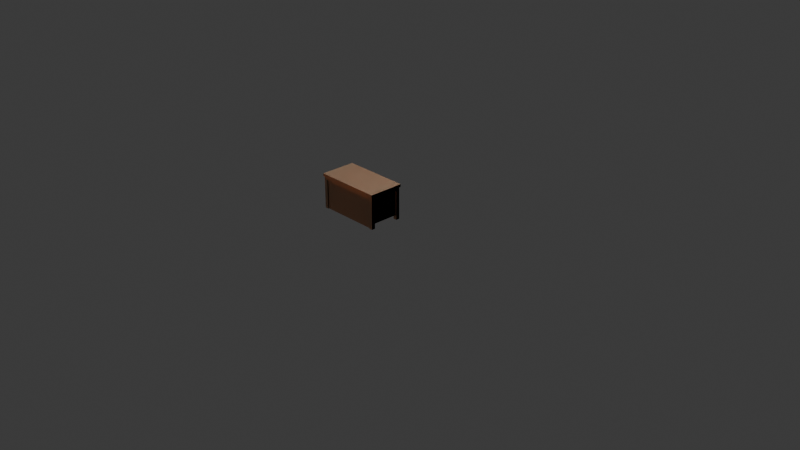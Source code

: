 # Source: desk.blend  (saved by Blender 4.1.24; exported with 4.5.12 LTS)
import bpy
from mathutils import Matrix  # noqa: F401  (used for matrix-valued properties, if any)

bpy.ops.wm.read_factory_settings(use_empty=True)
scene = bpy.context.scene
scene.name = 'Scene'

# ---- collections
col_collection = bpy.data.collections.new('Collection'); scene.collection.children.link(col_collection)

# ---- materials (node trees are filled in below, after node groups)
mat_wood = bpy.data.materials.new('wood')
mat_wood.use_transparent_shadow = False
mat_wood.diffuse_color = (0.8962, 0.6016, 0.3932, 1.0)
mat_wood.roughness = 1.0
mat_metal = bpy.data.materials.new('metal')
mat_metal.use_transparent_shadow = False
mat_metal.diffuse_color = (0.7406, 0.8229, 0.8396, 1.0)
mat_metal.roughness = 1.0

# ---- material node trees
mat_wood.use_nodes = True; mat_wood.node_tree.nodes.clear()
_N = mat_wood.node_tree.nodes; _L = mat_wood.node_tree.links
n0 = _N.new('ShaderNodeBsdfPrincipled'); n0.name = 'Principled BSDF'; n0.location = (0, 300)
n0.inputs[0].default_value = (0.8962, 0.6016, 0.3932, 1.0)
n0.inputs[2].default_value = 1.0
n0.inputs[13].default_value = 0.33
n1 = _N.new('ShaderNodeOutputMaterial'); n1.name = 'Material Output'; n1.location = (280, 300)
_L.new(n0.outputs[0], n1.inputs[0])
n1.is_active_output = True
mat_metal.use_nodes = True; mat_metal.node_tree.nodes.clear()
_N = mat_metal.node_tree.nodes; _L = mat_metal.node_tree.links
n0 = _N.new('ShaderNodeBsdfPrincipled'); n0.name = 'Principled BSDF'; n0.location = (0, 300)
n0.inputs[0].default_value = (0.7406, 0.8229, 0.8396, 1.0)
n0.inputs[2].default_value = 1.0
n0.inputs[13].default_value = 0.33
n1 = _N.new('ShaderNodeOutputMaterial'); n1.name = 'Material Output'; n1.location = (280, 300)
_L.new(n0.outputs[0], n1.inputs[0])
n1.is_active_output = True

# ---- world
world_world = bpy.data.worlds.new('World'); scene.world = world_world
world_world.use_nodes = True; world_world.node_tree.nodes.clear()
_N = world_world.node_tree.nodes; _L = world_world.node_tree.links
n0 = _N.new('ShaderNodeOutputWorld'); n0.name = 'World Output'; n0.location = (300, 300)
n1 = _N.new('ShaderNodeBackground'); n1.name = 'Background'; n1.location = (10, 300)
n1.inputs[0].default_value = (0.05088, 0.05088, 0.05088, 1.0)
_L.new(n1.outputs[0], n0.inputs[0])
n0.is_active_output = True
world_world.color = (0.05088, 0.05088, 0.05088)
world_world.use_sun_shadow = False
world_world.sun_shadow_jitter_overblur = 0.0

# ---- cameras
cam_camera = bpy.data.cameras.new('Camera')
cam_camera.clip_end = 100.0
cam_camera.ortho_scale = 7.314

# ---- lights
light_light = bpy.data.lights.new('Light', 'POINT')
light_light.transmission_factor = 0.0
light_light.energy = 1000.0
light_light.shadow_soft_size = 0.1
light_light.shadow_maximum_resolution = 0.006
light_light.use_absolute_resolution = True

# ---- meshes
me_desk = bpy.data.meshes.new('desk')
me_desk.from_pydata([(-0.6845, 0.05, 0.33), (-0.6845, 0.05, 0.04), (-0.7045, 0.05, 0.33), (-0.7045, 0.05, 0.04), (-0.6745, 0.0, 0.04), (-0.6745, 0.0, 0.0), (-0.7145, 0.0, 0.04), (-0.7145, 0.0, 0.0), (-0.7145, 0.0, 0.33), (-0.7145, 0.3244, 0.33), (-0.7145, 0.0, 0.37), (-0.7145, 0.3544, 0.37), (-0.7145, 0.3244, 0.04), (-0.7145, 0.3544, 0.0), (0.0, 0.3244, 0.33), (0.0, 0.3244, 0.04), (-0.01, 0.3244, 0.33), (-0.01, 0.3244, 0.04), (0.0, 0.0, 0.37), (0.0, 0.0, 0.33), (-0.04, 0.0, 0.37), (-0.04, 0.0, 0.33), (-0.04, 0.0, 0.36), (-0.04, 0.0, 0.34), (-0.6745, 0.0, 0.36), (-0.6745, 0.0, 0.34), (-0.6745, 0.0, 0.37), (-0.6745, 0.0, 0.33), (0.0, 0.0, 0.04), (0.0, 0.0, 0.0), (-0.04, 0.0, 0.04), (-0.04, 0.0, 0.0), (-0.6745, 0.3244, 0.0), (-0.6745, 0.3244, 0.04), (0.01, 0.3844, -0.01), (0.01, 0.3844, 0.38), (-0.7245, 0.3844, -0.01), (-0.7245, 0.3844, 0.38), (0.0, 0.3544, 0.0), (0.0, 0.3544, 0.37), (-0.7245, 0.3544, -0.01), (0.01, 0.3544, -0.01), (0.01, 0.3544, 0.38), (-0.7245, 0.3544, 0.38), (-0.01, 0.05, 0.33), (-0.01, 0.05, 0.04), (-0.03, 0.05, 0.33), (-0.03, 0.05, 0.04), (-0.6845, 0.3244, 0.04), (-0.6845, 0.3244, 0.33), (-0.7045, 0.3244, 0.33), (-0.6745, 0.3244, 0.33), (-0.7045, 0.3244, 0.04), (-0.04, 0.3244, 0.37), (-0.6745, 0.3244, 0.37), (-0.04, 0.2444, 0.0), (-0.04, 0.2444, 0.04), (-0.04, 0.3244, 0.33), (-0.03, 0.3244, 0.33), (-0.03, 0.2444, 0.04), (-0.6745, 0.3244, 0.36), (-0.04, 0.3244, 0.36), (-0.6745, 0.3244, 0.34), (-0.04, 0.3244, 0.34), (-0.04, 0.3244, 0.164), (-0.04, 0.3244, 0.0), (-0.2368, 0.3244, 0.164), (-0.2368, 0.3244, 7.219e-16), (-0.03, 0.2444, 0.194), (-0.03, 0.3244, 0.194), (-0.2668, 0.3244, 7.219e-16), (-0.2668, 0.3244, 0.194), (-0.2668, 0.2444, 0.194), (-0.2668, 0.2444, 7.219e-16), (-0.04, 0.2744, 0.0), (-0.04, 0.2744, 0.04), (-0.2368, 0.2744, 7.219e-16), (-0.04, 0.2744, 0.164), (-0.2368, 0.2744, 0.164), (-0.04, 0.2744, 0.164), (-0.2368, 0.2744, 0.164), (-0.04, 0.3244, 0.164), (-0.2368, 0.3244, 0.164), (-0.04, 0.2744, 0.0), (-0.1612, 0.2892, 0.0), (-0.2368, 0.2744, 0.0), (-0.2368, 0.3244, 0.0), (-0.1612, 0.3097, 0.0), (-0.1156, 0.3097, 0.0), (-0.1156, 0.2892, 0.0), (-0.04, 0.3244, 0.0), (-0.06033, 0.3244, 0.1437), (-0.06033, 0.3244, 0.02033), (-0.2165, 0.3244, 0.02033), (-0.2165, 0.3244, 0.1437), (-0.06033, 0.2844, 0.1437), (-0.2165, 0.2844, 0.1437), (-0.06033, 0.2844, 0.02033), (-0.2165, 0.2844, 0.02033), (-0.1222, 0.2912, -0.0123), (-0.1222, 0.3076, -0.0123), (-0.1546, 0.2912, -0.0123), (-0.1546, 0.3076, -0.0123)], [], [(1, 0, 2), (2, 3, 1), (5, 4, 6), (6, 7, 5), (9, 8, 10), (9, 10, 11), (12, 9, 11), (12, 11, 13), (6, 12, 13), (13, 7, 6), (15, 14, 16), (16, 17, 15), (19, 18, 20), (20, 21, 19), (20, 22, 21), (22, 23, 21), (23, 22, 24), (24, 25, 23), (10, 25, 24), (24, 26, 10), (10, 27, 25), (10, 8, 27), (29, 28, 30), (30, 31, 29), (5, 32, 33), (33, 4, 5), (35, 34, 36), (36, 37, 35), (29, 15, 28), (15, 29, 38), (38, 39, 15), (39, 14, 15), (39, 19, 14), (39, 18, 19), (41, 40, 36), (36, 34, 41), (41, 34, 35), (35, 42, 41), (39, 41, 42), (42, 43, 39), (43, 11, 39), (43, 13, 11), (41, 39, 38), (38, 40, 41), (38, 13, 40), (13, 43, 40), (36, 40, 43), (43, 37, 36), (43, 42, 35), (35, 37, 43), (45, 44, 46), (46, 47, 45), (1, 48, 49), (49, 0, 1), (2, 27, 8), (8, 9, 2), (9, 50, 2), (27, 2, 0), (0, 51, 27), (0, 49, 51), (52, 3, 2), (2, 50, 52), (1, 6, 4), (4, 33, 1), (33, 48, 1), (6, 1, 3), (3, 12, 6), (3, 52, 12), (20, 18, 39), (39, 53, 20), (39, 54, 53), (54, 39, 11), (54, 11, 10), (10, 26, 54), (55, 31, 30), (30, 56, 55), (46, 19, 21), (21, 57, 46), (57, 58, 46), (19, 46, 44), (44, 14, 19), (44, 16, 14), (45, 17, 16), (16, 44, 45), (45, 30, 28), (28, 15, 45), (15, 17, 45), (30, 45, 47), (47, 56, 30), (47, 59, 56), (24, 60, 54), (54, 26, 24), (61, 22, 20), (20, 53, 61), (61, 53, 54), (54, 60, 61), (24, 22, 61), (61, 60, 24), (23, 25, 62), (62, 63, 23), (27, 51, 62), (62, 25, 27), (57, 21, 23), (23, 63, 57), (65, 64, 66), (66, 67, 65), (52, 50, 9), (9, 12, 52), (59, 47, 46), (46, 68, 59), (46, 69, 68), (46, 58, 69), (33, 51, 49), (49, 48, 33), (51, 33, 32), (62, 51, 32), (62, 32, 70), (62, 70, 71), (62, 71, 57), (57, 63, 62), (57, 71, 69), (69, 58, 57), (72, 68, 69), (69, 71, 72), (70, 73, 72), (72, 71, 70), (75, 74, 76), (76, 77, 75), (76, 78, 77), (59, 68, 72), (72, 56, 59), (72, 55, 56), (72, 73, 55), (65, 74, 75), (75, 64, 65), (75, 77, 64), (76, 67, 66), (66, 78, 76), (77, 78, 66), (66, 64, 77), (5, 7, 13), (13, 32, 5), (13, 67, 32), (13, 65, 67), (65, 13, 38), (74, 65, 38), (55, 74, 38), (55, 38, 29), (29, 31, 55), (55, 76, 74), (76, 55, 73), (73, 70, 76), (70, 67, 76), (70, 32, 67), (1, 0, 2), (2, 3, 1), (5, 4, 6), (6, 7, 5), (9, 8, 10), (9, 10, 11), (12, 9, 11), (12, 11, 13), (6, 12, 13), (13, 7, 6), (15, 14, 16), (16, 17, 15), (19, 18, 20), (20, 21, 19), (20, 22, 21), (22, 23, 21), (23, 22, 24), (24, 25, 23), (10, 25, 24), (24, 26, 10), (10, 27, 25), (10, 8, 27), (29, 28, 30), (30, 31, 29), (5, 32, 33), (33, 4, 5), (35, 34, 36), (36, 37, 35), (29, 15, 28), (15, 29, 38), (38, 39, 15), (39, 14, 15), (39, 19, 14), (39, 18, 19), (41, 40, 36), (36, 34, 41), (41, 34, 35), (35, 42, 41), (39, 41, 42), (42, 43, 39), (43, 11, 39), (43, 13, 11), (41, 39, 38), (38, 40, 41), (38, 13, 40), (13, 43, 40), (36, 40, 43), (43, 37, 36), (43, 42, 35), (35, 37, 43), (45, 44, 46), (46, 47, 45), (1, 48, 49), (49, 0, 1), (2, 27, 8), (8, 9, 2), (9, 50, 2), (27, 2, 0), (0, 51, 27), (0, 49, 51), (52, 3, 2), (2, 50, 52), (1, 6, 4), (4, 33, 1), (33, 48, 1), (6, 1, 3), (3, 12, 6), (3, 52, 12), (20, 18, 39), (39, 53, 20), (39, 54, 53), (54, 39, 11), (54, 11, 10), (10, 26, 54), (55, 31, 30), (30, 56, 55), (46, 19, 21), (21, 57, 46), (57, 58, 46), (19, 46, 44), (44, 14, 19), (44, 16, 14), (45, 17, 16), (16, 44, 45), (45, 30, 28), (28, 15, 45), (15, 17, 45), (30, 45, 47), (47, 56, 30), (47, 59, 56), (24, 60, 54), (54, 26, 24), (61, 22, 20), (20, 53, 61), (61, 53, 54), (54, 60, 61), (24, 22, 61), (61, 60, 24), (23, 25, 62), (62, 63, 23), (27, 51, 62), (62, 25, 27), (57, 21, 23), (23, 63, 57), (65, 64, 66), (66, 67, 65), (52, 50, 9), (9, 12, 52), (59, 47, 46), (46, 68, 59), (46, 69, 68), (46, 58, 69), (33, 51, 49), (49, 48, 33), (51, 33, 32), (62, 51, 32), (62, 32, 70), (62, 70, 71), (62, 71, 57), (57, 63, 62), (57, 71, 69), (69, 58, 57), (72, 68, 69), (69, 71, 72), (70, 73, 72), (72, 71, 70), (75, 74, 76), (76, 77, 75), (76, 78, 77), (59, 68, 72), (72, 56, 59), (72, 55, 56), (72, 73, 55), (65, 74, 75), (75, 64, 65), (75, 77, 64), (76, 67, 66), (66, 78, 76), (77, 78, 66), (66, 64, 77), (5, 7, 13), (13, 32, 5), (13, 67, 32), (13, 65, 67), (65, 13, 38), (74, 65, 38), (55, 74, 38), (55, 38, 29), (29, 31, 55), (55, 76, 74), (76, 55, 73), (73, 70, 76), (70, 67, 76), (70, 32, 67), (80, 79, 81), (81, 82, 80), (84, 83, 85), (85, 86, 84), (86, 87, 84), (86, 88, 87), (83, 84, 89), (89, 90, 83), (89, 88, 90), (88, 86, 90), (83, 90, 81), (81, 79, 83), (83, 79, 80), (80, 85, 83), (86, 85, 80), (80, 82, 86), (92, 91, 90), (90, 86, 92), (86, 93, 92), (86, 82, 93), (91, 82, 81), (81, 90, 91), (91, 94, 82), (94, 93, 82), (96, 95, 97), (97, 98, 96), (98, 93, 94), (94, 96, 98), (95, 96, 94), (94, 91, 95), (92, 97, 95), (95, 91, 92), (98, 97, 92), (92, 93, 98), (89, 99, 100), (100, 88, 89), (102, 101, 84), (84, 87, 102), (87, 88, 100), (100, 102, 87), (99, 89, 84), (84, 101, 99), (99, 101, 102), (102, 100, 99)])
me_desk.polygons.foreach_set('material_index', [0, 0, 0, 0, 0, 0, 0, 0, 0, 0, 0, 0, 0, 0, 0, 0, 0, 0, 0, 0, 0, 0, 0, 0, 0, 0, 0, 0, 0, 0, 0, 0, 0, 0, 0, 0, 0, 0, 0, 0, 0, 0, 0, 0, 0, 0, 0, 0, 0, 0, 0, 0, 0, 0, 0, 0, 0, 0, 0, 0, 0, 0, 0, 0, 0, 0, 0, 0, 0, 0, 0, 0, 0, 0, 0, 0, 0, 0, 0, 0, 0, 0, 0, 0, 0, 0, 0, 0, 0, 0, 0, 0, 0, 0, 0, 0, 0, 0, 0, 0, 0, 0, 0, 0, 0, 0, 0, 0, 0, 0, 0, 0, 0, 0, 0, 0, 0, 0, 0, 0, 0, 0, 0, 0, 0, 0, 0, 0, 0, 0, 0, 0, 0, 0, 0, 0, 0, 0, 0, 0, 0, 0, 0, 0, 0, 0, 0, 0, 0, 0, 0, 0, 0, 0, 0, 0, 0, 0, 0, 0, 0, 0, 0, 0, 0, 0, 0, 0, 0, 0, 0, 0, 0, 0, 0, 0, 0, 0, 0, 0, 0, 0, 0, 0, 0, 0, 0, 0, 0, 0, 0, 0, 0, 0, 0, 0, 0, 0, 0, 0, 0, 0, 0, 0, 0, 0, 0, 0, 0, 0, 0, 0, 0, 0, 0, 0, 0, 0, 0, 0, 0, 0, 0, 0, 0, 0, 0, 0, 0, 0, 0, 0, 0, 0, 0, 0, 0, 0, 0, 0, 0, 0, 0, 0, 0, 0, 0, 0, 0, 0, 0, 0, 0, 0, 0, 0, 0, 0, 0, 0, 0, 0, 0, 0, 0, 0, 0, 0, 0, 0, 0, 0, 0, 0, 0, 0, 0, 0, 0, 0, 0, 0, 0, 0, 0, 0, 0, 0, 0, 0, 0, 0, 0, 0, 0, 0, 0, 0, 0, 0, 0, 0, 0, 0, 0, 0, 0, 0, 0, 0, 0, 0, 0, 0, 0, 0, 0, 0, 0, 0, 0, 0, 0, 0, 0, 0, 0, 0, 0, 0, 0, 0, 0, 0, 0, 0, 0, 0, 0, 0, 0, 0, 1, 1, 1, 1, 1, 1, 1, 1, 1, 1])
_uv = me_desk.uv_layers.new(name='UVMap')
_uv.uv.foreach_set('vector', [-26.95, 1.575, -26.95, 12.99, -27.74, 12.99, -27.74, 12.99, -27.74, 1.575, -26.95, 1.575, -26.55, 0.0, -26.55, 1.575, -28.13, 1.575, -28.13, 1.575, -28.13, 0.0, -26.55, 0.0, 12.99, 12.77, 12.99, -1.622e-14, 14.57, -1.622e-14, 12.99, 12.77, 14.57, -1.622e-14, 14.57, 13.95, 1.575, 12.77, 12.99, 12.77, 14.57, 13.95, 1.575, 12.77, 14.57, 13.95, -1.7e-14, 13.95, 1.575, -1.622e-14, 1.575, 12.77, -1.7e-14, 13.95, -1.7e-14, 13.95, -1.7e-14, -1.622e-14, 1.575, -1.622e-14, 2.881e-13, 1.575, 2.881e-13, 12.99, -0.3937, 12.99, -0.3937, 12.99, -0.3937, 1.575, 2.881e-13, 1.575, 0.0, 12.99, 0.0, 14.57, -1.575, 14.57, -1.575, 14.57, -1.575, 12.99, 0.0, 12.99, -1.575, 14.57, -1.575, 14.17, -1.575, 12.99, -1.575, 14.17, -1.575, 13.39, -1.575, 12.99, -1.575, 13.39, -1.575, 14.17, -26.55, 14.17, -26.55, 14.17, -26.55, 13.39, -1.575, 13.39, -28.13, 14.57, -26.55, 13.39, -26.55, 14.17, -26.55, 14.17, -26.55, 14.57, -28.13, 14.57, -28.13, 14.57, -26.55, 12.99, -26.55, 13.39, -28.13, 14.57, -28.13, 12.99, -26.55, 12.99, 0.0, 0.0, 0.0, 1.575, -1.575, 1.575, -1.575, 1.575, -1.575, 0.0, 0.0, 0.0, 0.0, 0.0, 0.0, 12.77, -1.575, 12.77, -1.575, 12.77, -1.575, 0.0, 0.0, 0.0, -0.3937, 14.96, -0.3937, -0.3937, 28.52, -0.3937, 28.52, -0.3937, 28.52, 14.96, -0.3937, 14.96, 0.0, 0.0, -1.575, 12.77, -1.575, 0.0, -1.575, 12.77, 0.0, 0.0, 0.0, 13.95, 0.0, 13.95, -14.57, 13.95, -1.575, 12.77, -14.57, 13.95, -12.99, 12.77, -1.575, 12.77, -14.57, 13.95, -12.99, 0.0, -12.99, 12.77, -14.57, 13.95, -14.57, 0.0, -12.99, 0.0, -0.3937, 13.95, 28.52, 13.95, 28.52, 15.13, 28.52, 15.13, -0.3937, 15.13, -0.3937, 13.95, 0.3937, 13.95, 0.3937, 15.13, -14.96, 15.13, -14.96, 15.13, -14.96, 13.95, 0.3937, 13.95, 0.0, 14.57, 0.3937, -0.3937, 0.3937, 14.96, 0.3937, 14.96, -28.52, 14.96, 0.0, 14.57, -28.52, 14.96, -28.13, 14.57, 0.0, 14.57, -28.52, 14.96, -28.13, 0.0, -28.13, 14.57, 0.3937, -0.3937, 0.0, 14.57, 0.0, 0.0, 0.0, 0.0, -28.52, -0.3937, 0.3937, -0.3937, 0.0, 0.0, -28.13, 0.0, -28.52, -0.3937, -28.13, 0.0, -28.52, 14.96, -28.52, -0.3937, -0.3937, 15.13, -0.3937, 13.95, 14.96, 13.95, 14.96, 13.95, 14.96, 15.13, -0.3937, 15.13, -28.52, 13.95, 0.3937, 13.95, 0.3937, 15.13, 0.3937, 15.13, -28.52, 15.13, -28.52, 13.95, -0.3937, 1.575, -0.3937, 12.99, -1.181, 12.99, -1.181, 12.99, -1.181, 1.575, -0.3937, 1.575, -1.575, 1.969, -1.575, 12.77, -12.99, 12.77, -12.99, 12.77, -12.99, 1.969, -1.575, 1.969, 27.74, 1.969, 26.55, 0.0, 28.13, 0.0, 28.13, 0.0, 28.13, 12.77, 27.74, 1.969, 28.13, 12.77, 27.74, 12.77, 27.74, 1.969, 26.55, 0.0, 27.74, 1.969, 26.95, 1.969, 26.95, 1.969, 26.55, 12.77, 26.55, 0.0, 26.95, 1.969, 26.95, 12.77, 26.55, 12.77, 1.575, 12.77, 1.575, 1.969, 12.99, 1.969, 12.99, 1.969, 12.99, 12.77, 1.575, 12.77, -26.95, 1.969, -28.13, -2.341e-16, -26.55, -2.341e-16, -26.55, -2.341e-16, -26.55, 12.77, -26.95, 1.969, -26.55, 12.77, -26.95, 12.77, -26.95, 1.969, -28.13, -2.341e-16, -26.95, 1.969, -27.74, 1.969, -27.74, 1.969, -28.13, 12.77, -28.13, -2.341e-16, -27.74, 1.969, -27.74, 12.77, -28.13, 12.77, -1.575, 0.0, 0.0, 0.0, 0.0, 13.95, 0.0, 13.95, -1.575, 12.77, -1.575, 0.0, 0.0, 13.95, -26.55, 12.77, -1.575, 12.77, -26.55, 12.77, 0.0, 13.95, -28.13, 13.95, -26.55, 12.77, -28.13, 13.95, -28.13, 0.0, -28.13, 0.0, -26.55, 0.0, -26.55, 12.77, 0.0, 9.622, 0.0, 0.0, 1.575, 0.0, 1.575, 0.0, 1.575, 9.622, 0.0, 9.622, 1.181, 1.969, -3.883e-27, -1.931e-14, 1.575, -1.931e-14, 1.575, -1.931e-14, 1.575, 12.77, 1.181, 1.969, 1.575, 12.77, 1.181, 12.77, 1.181, 1.969, -3.883e-27, -1.931e-14, 1.181, 1.969, 0.3937, 1.969, 0.3937, 1.969, -3.883e-27, 12.77, -3.883e-27, -1.931e-14, 0.3937, 1.969, 0.3937, 12.77, -3.883e-27, 12.77, -1.575, 1.969, -1.575, 12.77, -12.99, 12.77, -12.99, 12.77, -12.99, 1.969, -1.575, 1.969, -0.3937, 1.969, -1.575, -4.658e-16, 1.764e-15, -4.658e-16, 1.764e-15, -4.658e-16, 1.764e-15, 12.77, -0.3937, 1.969, 1.764e-15, 12.77, -0.3937, 12.77, -0.3937, 1.969, -1.575, -4.658e-16, -0.3937, 1.969, -1.181, 1.969, -1.181, 1.969, -1.575, 9.622, -1.575, -4.658e-16, -1.181, 1.969, -1.181, 9.622, -1.575, 9.622, -14.17, 0.0, -14.17, 12.77, -14.57, 12.77, -14.57, 12.77, -14.57, 0.0, -14.17, 0.0, 14.17, 12.77, 14.17, 0.0, 14.57, 0.0, 14.57, 0.0, 14.57, 12.77, 14.17, 12.77, -1.575, 14.17, -1.575, 14.57, -26.55, 14.57, -26.55, 14.57, -26.55, 14.17, -1.575, 14.17, -26.55, 0.0, -1.575, 0.0, -1.575, 12.77, -1.575, 12.77, -26.55, 12.77, -26.55, 0.0, 1.575, 0.0, 26.55, 0.0, 26.55, 12.77, 26.55, 12.77, 1.575, 12.77, 1.575, 0.0, -12.99, 0.0, -12.99, 12.77, -13.39, 12.77, -13.39, 12.77, -13.39, 0.0, -12.99, 0.0, 12.99, 12.77, 12.99, 0.0, 13.39, 0.0, 13.39, 0.0, 13.39, 12.77, 12.99, 12.77, -1.575, -1.827e-14, -1.575, 6.457, -9.323, 6.457, -9.323, 6.457, -9.323, 1.015e-14, -1.575, -1.827e-14, -27.74, 1.575, -27.74, 12.99, -28.13, 12.99, -28.13, 12.99, -28.13, 1.575, -27.74, 1.575, 1.575, 9.622, 1.575, 1.969, 12.99, 1.969, 12.99, 1.969, 7.638, 9.622, 1.575, 9.622, 12.99, 1.969, 7.638, 12.77, 7.638, 9.622, 12.99, 1.969, 12.99, 12.77, 7.638, 12.77, -26.55, 1.575, -26.55, 12.99, -26.95, 12.99, -26.95, 12.99, -26.95, 1.575, -26.55, 1.575, -26.55, 12.99, -26.55, 1.575, -26.55, 8.254e-15, -26.55, 13.39, -26.55, 12.99, -26.55, 8.254e-15, -26.55, 13.39, -26.55, 8.254e-15, -10.5, 3.668e-14, -26.55, 13.39, -10.5, 3.668e-14, -10.5, 7.638, -26.55, 13.39, -10.5, 7.638, -1.575, 12.99, -1.575, 12.99, -1.575, 13.39, -26.55, 13.39, -1.575, 12.99, -10.5, 7.638, -1.181, 7.638, -1.181, 7.638, -1.181, 12.99, -1.575, 12.99, -10.5, 9.622, -1.181, 9.622, -1.181, 12.77, -1.181, 12.77, -10.5, 12.77, -10.5, 9.622, 4.748e-14, 12.77, 4.748e-14, 9.622, 7.638, 9.622, 7.638, 9.622, 7.638, 12.77, 4.748e-14, 12.77, 1.575, 1.575, 1.575, 0.0, 9.323, 2.842e-14, 9.323, 2.842e-14, 1.575, 6.457, 1.575, 1.575, 9.323, 2.842e-14, 9.323, 6.457, 1.575, 6.457, -1.181, 1.575, -1.181, 7.638, -10.5, 7.638, -10.5, 7.638, -1.575, 1.575, -1.181, 1.575, -10.5, 7.638, -1.575, 5.069e-15, -1.575, 1.575, -10.5, 7.638, -10.5, 3.349e-14, -1.575, 5.069e-15, 0.0, 12.77, 0.0, 10.8, 1.575, 10.8, 1.575, 10.8, 6.457, 12.77, 0.0, 12.77, 1.575, 10.8, 6.457, 10.8, 6.457, 12.77, -4.894e-14, 10.8, -4.894e-14, 12.77, -6.457, 12.77, -6.457, 12.77, -6.457, 10.8, -4.894e-14, 10.8, 1.575, 10.8, 9.323, 10.8, 9.323, 12.77, 9.323, 12.77, 1.575, 12.77, 1.575, 10.8, 26.55, 2.69e-30, 28.13, 2.849e-30, 28.13, 13.95, 28.13, 13.95, 26.55, 12.77, 26.55, 2.69e-30, 28.13, 13.95, 9.323, 12.77, 26.55, 12.77, 28.13, 13.95, 1.575, 12.77, 9.323, 12.77, 1.575, 12.77, 28.13, 13.95, 0.0, 13.95, 1.575, 10.8, 1.575, 12.77, 0.0, 13.95, 1.575, 9.622, 1.575, 10.8, 0.0, 13.95, 1.575, 9.622, 0.0, 13.95, 0.0, 0.0, 0.0, 0.0, 1.575, 1.595e-31, 1.575, 9.622, 1.575, 9.622, 9.323, 10.8, 1.575, 10.8, 9.323, 10.8, 1.575, 9.622, 10.5, 9.622, 10.5, 9.622, 10.5, 12.77, 9.323, 10.8, 10.5, 12.77, 9.323, 12.77, 9.323, 10.8, 10.5, 12.77, 26.55, 12.77, 9.323, 12.77, -26.95, 1.575, -26.95, 12.99, -27.74, 12.99, -27.74, 12.99, -27.74, 1.575, -26.95, 1.575, -26.55, 0.0, -26.55, 1.575, -28.13, 1.575, -28.13, 1.575, -28.13, 0.0, -26.55, 0.0, 12.99, 12.77, 12.99, -1.622e-14, 14.57, -1.622e-14, 12.99, 12.77, 14.57, -1.622e-14, 14.57, 13.95, 1.575, 12.77, 12.99, 12.77, 14.57, 13.95, 1.575, 12.77, 14.57, 13.95, -1.7e-14, 13.95, 1.575, -1.622e-14, 1.575, 12.77, -1.7e-14, 13.95, -1.7e-14, 13.95, -1.7e-14, -1.622e-14, 1.575, -1.622e-14, 2.881e-13, 1.575, 2.881e-13, 12.99, -0.3937, 12.99, -0.3937, 12.99, -0.3937, 1.575, 2.881e-13, 1.575, 0.0, 12.99, 0.0, 14.57, -1.575, 14.57, -1.575, 14.57, -1.575, 12.99, 0.0, 12.99, -1.575, 14.57, -1.575, 14.17, -1.575, 12.99, -1.575, 14.17, -1.575, 13.39, -1.575, 12.99, -1.575, 13.39, -1.575, 14.17, -26.55, 14.17, -26.55, 14.17, -26.55, 13.39, -1.575, 13.39, -28.13, 14.57, -26.55, 13.39, -26.55, 14.17, -26.55, 14.17, -26.55, 14.57, -28.13, 14.57, -28.13, 14.57, -26.55, 12.99, -26.55, 13.39, -28.13, 14.57, -28.13, 12.99, -26.55, 12.99, 0.0, 0.0, 0.0, 1.575, -1.575, 1.575, -1.575, 1.575, -1.575, 0.0, 0.0, 0.0, 0.0, 0.0, 0.0, 12.77, -1.575, 12.77, -1.575, 12.77, -1.575, 0.0, 0.0, 0.0, -0.3937, 14.96, -0.3937, -0.3937, 28.52, -0.3937, 28.52, -0.3937, 28.52, 14.96, -0.3937, 14.96, 0.0, 0.0, -1.575, 12.77, -1.575, 0.0, -1.575, 12.77, 0.0, 0.0, 0.0, 13.95, 0.0, 13.95, -14.57, 13.95, -1.575, 12.77, -14.57, 13.95, -12.99, 12.77, -1.575, 12.77, -14.57, 13.95, -12.99, 0.0, -12.99, 12.77, -14.57, 13.95, -14.57, 0.0, -12.99, 0.0, -0.3937, 13.95, 28.52, 13.95, 28.52, 15.13, 28.52, 15.13, -0.3937, 15.13, -0.3937, 13.95, 0.3937, 13.95, 0.3937, 15.13, -14.96, 15.13, -14.96, 15.13, -14.96, 13.95, 0.3937, 13.95, 0.0, 14.57, 0.3937, -0.3937, 0.3937, 14.96, 0.3937, 14.96, -28.52, 14.96, 0.0, 14.57, -28.52, 14.96, -28.13, 14.57, 0.0, 14.57, -28.52, 14.96, -28.13, 0.0, -28.13, 14.57, 0.3937, -0.3937, 0.0, 14.57, 0.0, 0.0, 0.0, 0.0, -28.52, -0.3937, 0.3937, -0.3937, 0.0, 0.0, -28.13, 0.0, -28.52, -0.3937, -28.13, 0.0, -28.52, 14.96, -28.52, -0.3937, -0.3937, 15.13, -0.3937, 13.95, 14.96, 13.95, 14.96, 13.95, 14.96, 15.13, -0.3937, 15.13, -28.52, 13.95, 0.3937, 13.95, 0.3937, 15.13, 0.3937, 15.13, -28.52, 15.13, -28.52, 13.95, -0.3937, 1.575, -0.3937, 12.99, -1.181, 12.99, -1.181, 12.99, -1.181, 1.575, -0.3937, 1.575, -1.575, 1.969, -1.575, 12.77, -12.99, 12.77, -12.99, 12.77, -12.99, 1.969, -1.575, 1.969, 27.74, 1.969, 26.55, 0.0, 28.13, 0.0, 28.13, 0.0, 28.13, 12.77, 27.74, 1.969, 28.13, 12.77, 27.74, 12.77, 27.74, 1.969, 26.55, 0.0, 27.74, 1.969, 26.95, 1.969, 26.95, 1.969, 26.55, 12.77, 26.55, 0.0, 26.95, 1.969, 26.95, 12.77, 26.55, 12.77, 1.575, 12.77, 1.575, 1.969, 12.99, 1.969, 12.99, 1.969, 12.99, 12.77, 1.575, 12.77, -26.95, 1.969, -28.13, -2.341e-16, -26.55, -2.341e-16, -26.55, -2.341e-16, -26.55, 12.77, -26.95, 1.969, -26.55, 12.77, -26.95, 12.77, -26.95, 1.969, -28.13, -2.341e-16, -26.95, 1.969, -27.74, 1.969, -27.74, 1.969, -28.13, 12.77, -28.13, -2.341e-16, -27.74, 1.969, -27.74, 12.77, -28.13, 12.77, -1.575, 0.0, 0.0, 0.0, 0.0, 13.95, 0.0, 13.95, -1.575, 12.77, -1.575, 0.0, 0.0, 13.95, -26.55, 12.77, -1.575, 12.77, -26.55, 12.77, 0.0, 13.95, -28.13, 13.95, -26.55, 12.77, -28.13, 13.95, -28.13, 0.0, -28.13, 0.0, -26.55, 0.0, -26.55, 12.77, 0.0, 9.622, 0.0, 0.0, 1.575, 0.0, 1.575, 0.0, 1.575, 9.622, 0.0, 9.622, 1.181, 1.969, -3.883e-27, -1.931e-14, 1.575, -1.931e-14, 1.575, -1.931e-14, 1.575, 12.77, 1.181, 1.969, 1.575, 12.77, 1.181, 12.77, 1.181, 1.969, -3.883e-27, -1.931e-14, 1.181, 1.969, 0.3937, 1.969, 0.3937, 1.969, -3.883e-27, 12.77, -3.883e-27, -1.931e-14, 0.3937, 1.969, 0.3937, 12.77, -3.883e-27, 12.77, -1.575, 1.969, -1.575, 12.77, -12.99, 12.77, -12.99, 12.77, -12.99, 1.969, -1.575, 1.969, -0.3937, 1.969, -1.575, -4.658e-16, 1.764e-15, -4.658e-16, 1.764e-15, -4.658e-16, 1.764e-15, 12.77, -0.3937, 1.969, 1.764e-15, 12.77, -0.3937, 12.77, -0.3937, 1.969, -1.575, -4.658e-16, -0.3937, 1.969, -1.181, 1.969, -1.181, 1.969, -1.575, 9.622, -1.575, -4.658e-16, -1.181, 1.969, -1.181, 9.622, -1.575, 9.622, -14.17, 0.0, -14.17, 12.77, -14.57, 12.77, -14.57, 12.77, -14.57, 0.0, -14.17, 0.0, 14.17, 12.77, 14.17, 0.0, 14.57, 0.0, 14.57, 0.0, 14.57, 12.77, 14.17, 12.77, -1.575, 14.17, -1.575, 14.57, -26.55, 14.57, -26.55, 14.57, -26.55, 14.17, -1.575, 14.17, -26.55, 0.0, -1.575, 0.0, -1.575, 12.77, -1.575, 12.77, -26.55, 12.77, -26.55, 0.0, 1.575, 0.0, 26.55, 0.0, 26.55, 12.77, 26.55, 12.77, 1.575, 12.77, 1.575, 0.0, -12.99, 0.0, -12.99, 12.77, -13.39, 12.77, -13.39, 12.77, -13.39, 0.0, -12.99, 0.0, 12.99, 12.77, 12.99, 0.0, 13.39, 0.0, 13.39, 0.0, 13.39, 12.77, 12.99, 12.77, -1.575, -1.827e-14, -1.575, 6.457, -9.323, 6.457, -9.323, 6.457, -9.323, 1.015e-14, -1.575, -1.827e-14, -27.74, 1.575, -27.74, 12.99, -28.13, 12.99, -28.13, 12.99, -28.13, 1.575, -27.74, 1.575, 1.575, 9.622, 1.575, 1.969, 12.99, 1.969, 12.99, 1.969, 7.638, 9.622, 1.575, 9.622, 12.99, 1.969, 7.638, 12.77, 7.638, 9.622, 12.99, 1.969, 12.99, 12.77, 7.638, 12.77, -26.55, 1.575, -26.55, 12.99, -26.95, 12.99, -26.95, 12.99, -26.95, 1.575, -26.55, 1.575, -26.55, 12.99, -26.55, 1.575, -26.55, 8.254e-15, -26.55, 13.39, -26.55, 12.99, -26.55, 8.254e-15, -26.55, 13.39, -26.55, 8.254e-15, -10.5, 3.668e-14, -26.55, 13.39, -10.5, 3.668e-14, -10.5, 7.638, -26.55, 13.39, -10.5, 7.638, -1.575, 12.99, -1.575, 12.99, -1.575, 13.39, -26.55, 13.39, -1.575, 12.99, -10.5, 7.638, -1.181, 7.638, -1.181, 7.638, -1.181, 12.99, -1.575, 12.99, -10.5, 9.622, -1.181, 9.622, -1.181, 12.77, -1.181, 12.77, -10.5, 12.77, -10.5, 9.622, 4.748e-14, 12.77, 4.748e-14, 9.622, 7.638, 9.622, 7.638, 9.622, 7.638, 12.77, 4.748e-14, 12.77, 1.575, 1.575, 1.575, 0.0, 9.323, 2.842e-14, 9.323, 2.842e-14, 1.575, 6.457, 1.575, 1.575, 9.323, 2.842e-14, 9.323, 6.457, 1.575, 6.457, -1.181, 1.575, -1.181, 7.638, -10.5, 7.638, -10.5, 7.638, -1.575, 1.575, -1.181, 1.575, -10.5, 7.638, -1.575, 5.069e-15, -1.575, 1.575, -10.5, 7.638, -10.5, 3.349e-14, -1.575, 5.069e-15, 0.0, 12.77, 0.0, 10.8, 1.575, 10.8, 1.575, 10.8, 6.457, 12.77, 0.0, 12.77, 1.575, 10.8, 6.457, 10.8, 6.457, 12.77, -4.894e-14, 10.8, -4.894e-14, 12.77, -6.457, 12.77, -6.457, 12.77, -6.457, 10.8, -4.894e-14, 10.8, 1.575, 10.8, 9.323, 10.8, 9.323, 12.77, 9.323, 12.77, 1.575, 12.77, 1.575, 10.8, 26.55, 2.69e-30, 28.13, 2.849e-30, 28.13, 13.95, 28.13, 13.95, 26.55, 12.77, 26.55, 2.69e-30, 28.13, 13.95, 9.323, 12.77, 26.55, 12.77, 28.13, 13.95, 1.575, 12.77, 9.323, 12.77, 1.575, 12.77, 28.13, 13.95, 0.0, 13.95, 1.575, 10.8, 1.575, 12.77, 0.0, 13.95, 1.575, 9.622, 1.575, 10.8, 0.0, 13.95, 1.575, 9.622, 0.0, 13.95, 0.0, 0.0, 0.0, 0.0, 1.575, 1.595e-31, 1.575, 9.622, 1.575, 9.622, 9.323, 10.8, 1.575, 10.8, 9.323, 10.8, 1.575, 9.622, 10.5, 9.622, 10.5, 9.622, 10.5, 12.77, 9.323, 10.8, 10.5, 12.77, 9.323, 12.77, 9.323, 10.8, 10.5, 12.77, 26.55, 12.77, 9.323, 12.77, -7.748, 0.01538, 0.0, 0.01538, 0.0, 1.984, 0.0, 1.984, -7.748, 1.984, -7.748, 0.01538, 4.772, 0.5961, 1.184e-15, 0.01538, 7.748, 0.01538, 7.748, 0.01538, 7.748, 1.984, 4.772, 0.5961, 7.748, 1.984, 4.772, 1.403, 4.772, 0.5961, 7.748, 1.984, 2.976, 1.403, 4.772, 1.403, 1.184e-15, 0.01538, 4.772, 0.5961, 2.976, 0.5961, 2.976, 0.5961, 1.184e-15, 1.984, 1.184e-15, 0.01538, 2.976, 0.5961, 2.976, 1.403, 1.184e-15, 1.984, 2.976, 1.403, 7.748, 1.984, 1.184e-15, 1.984, 6.457, 0.01538, 6.457, 1.984, 0.0, 1.984, 0.0, 1.984, 0.0, 0.01538, 6.457, 0.01538, -2.487e-14, -6.457, 0.0, 0.0, -7.748, 2.842e-14, -7.748, 2.842e-14, -7.748, -6.457, -2.487e-14, -6.457, -6.457, 1.984, -6.457, 0.01538, -1.421e-15, 0.01538, -1.421e-15, 0.01538, -1.421e-15, 1.984, -6.457, 1.984, 0.8004, -5.656, 0.8004, -0.8004, 2.487e-14, -6.457, 2.487e-14, -6.457, 7.748, -6.457, 0.8004, -5.656, 7.748, -6.457, 6.948, -5.656, 0.8004, -5.656, 7.748, -6.457, 7.748, 2.842e-14, 6.948, -5.656, 0.8004, -0.8004, 7.748, 2.842e-14, 0.0, 0.0, 0.0, 0.0, 2.487e-14, -6.457, 0.8004, -0.8004, 0.8004, -0.8004, 6.948, -0.8004, 7.748, 2.842e-14, 6.948, -0.8004, 6.948, -5.656, 7.748, 2.842e-14, 6.948, -0.8004, 0.8004, -0.8004, 0.8004, -5.656, 0.8004, -5.656, 6.948, -5.656, 6.948, -0.8004, 5.656, 0.4091, 5.656, 1.984, 0.8004, 1.984, 0.8004, 1.984, 0.8004, 0.4091, 5.656, 0.4091, 0.8004, 0.4091, 6.948, 0.4091, 6.948, 1.984, 6.948, 1.984, 0.8004, 1.984, 0.8004, 0.4091, -5.656, 1.984, -5.656, 0.4091, -0.8004, 0.4091, -0.8004, 0.4091, -0.8004, 1.984, -5.656, 1.984, -6.948, 0.4091, -0.8004, 0.4091, -0.8004, 1.984, -0.8004, 1.984, -6.948, 1.984, -6.948, 0.4091, 7.098, 0.5961, 7.647, 0.6768, 7.647, 1.322, 7.647, 1.322, 7.098, 1.403, 7.098, 0.5961, -4.0, 1.322, -4.0, 0.6768, -3.452, 0.5961, -3.452, 0.5961, -3.452, 1.403, -4.0, 1.322, 4.772, -6.138, 2.976, -6.138, 3.235, -6.629, 3.235, -6.629, 4.513, -6.629, 4.772, -6.138, 3.235, 6.958, 2.976, 6.467, 4.772, 6.467, 4.772, 6.467, 4.513, 6.958, 3.235, 6.958, 3.235, 0.6768, 4.513, 0.6768, 4.513, 1.322, 4.513, 1.322, 3.235, 1.322, 3.235, 0.6768])
me_desk.materials.append(mat_wood)
me_desk.materials.append(mat_metal)
me_desk.update()
me_desk.normals_split_custom_set([tuple(v) for v in zip(*[iter([0.0, -1.0, 0.0, 0.0, -1.0, 0.0, 0.0, -1.0, 0.0, 0.0, -1.0, 0.0, 0.0, -1.0, 0.0, 0.0, -1.0, 0.0, 0.0, -1.0, 0.0, 0.0, -1.0, 0.0, 0.0, -1.0, 0.0, 0.0, -1.0, 0.0, 0.0, -1.0, 0.0, 0.0, -1.0, 0.0, -1.0, 0.0, 0.0, -1.0, 0.0, 0.0, -1.0, 0.0, 0.0, -1.0, 0.0, 0.0, -1.0, 0.0, 0.0, -1.0, 0.0, 0.0, -1.0, 8.564e-07, 0.0, -1.0, 8.564e-07, 0.0, -1.0, 8.564e-07, 0.0, -1.0, 0.0, 0.0, -1.0, 0.0, 0.0, -1.0, 0.0, 0.0, -1.0, 0.0, 0.0, -1.0, 0.0, 0.0, -1.0, 0.0, 0.0, -1.0, 0.0, 0.0, -1.0, 0.0, 0.0, -1.0, 0.0, 0.0, 0.0, -1.0, 0.0, 0.0, -1.0, 0.0, 0.0, -1.0, 0.0, 0.0, -1.0, 0.0, 0.0, -1.0, 0.0, 0.0, -1.0, 0.0, 0.0, -1.0, 0.0, 0.0, -1.0, 0.0, 0.0, -1.0, 0.0, 0.0, -1.0, 0.0, 0.0, -1.0, 0.0, 0.0, -1.0, 0.0, 0.0, 0.0, 0.0, 0.0, 0.0, 0.0, 0.0, 0.0, 0.0, -4.777e-05, -1.0, 2.291e-09, -4.777e-05, -1.0, 2.291e-09, 4.777e-05, -1.0, -2.291e-09, 0.0, -1.0, 0.0, 0.0, -1.0, 0.0, 0.0, -1.0, 0.0, 0.0, -1.0, 0.0, 0.0, -1.0, 0.0, 0.0, -1.0, 0.0, 0.0, -1.0, 0.0, 0.0, -1.0, 0.0, 0.0, -1.0, 0.0, 0.0, -1.0, 0.0, 0.0, -1.0, 0.0, 0.0, -1.0, 0.0, 0.0, -1.0, 0.0, 0.0, -1.0, 0.0, 0.0, -1.0, 0.0, 0.0, -1.0, 0.0, 0.0, -1.0, 0.0, 0.0, -1.0, 0.0, 0.0, -1.0, 0.0, 0.0, -1.0, 0.0, 0.0, -1.0, 0.0, 0.0, -1.0, 0.0, 0.0, -1.0, 0.0, 0.0, -1.0, 0.0, 1.0, 0.0, 0.0, 1.0, 0.0, 0.0, 1.0, 0.0, 0.0, 1.0, 0.0, 0.0, 1.0, 0.0, 0.0, 1.0, 0.0, 0.0, 0.0, 1.0, 0.0, 0.0, 1.0, 0.0, 0.0, 1.0, 0.0, 0.0, 1.0, 0.0, 0.0, 1.0, 0.0, 0.0, 1.0, 0.0, 1.0, 0.0, 0.0, 1.0, 0.0, 0.0, 1.0, 0.0, 0.0, 1.0, 0.0, 0.0, 1.0, 0.0, 0.0, 1.0, 0.0, 0.0, 1.0, 0.0, 0.0, 1.0, 0.0, 0.0, 1.0, 0.0, 0.0, 1.0, 0.0, 0.0, 1.0, 0.0, 0.0, 1.0, 0.0, 0.0, 1.0, 0.0, 0.0, 1.0, 0.0, 0.0, 1.0, 0.0, 0.0, 1.0, 0.0, 0.0, 1.0, 0.0, 0.0, 1.0, 0.0, 0.0, 0.0, 0.0, -1.0, 0.0, 0.0, -1.0, 0.0, 0.0, -1.0, 0.0, 0.0, -1.0, 0.0, 0.0, -1.0, 0.0, 0.0, -1.0, 1.0, 0.0, 0.0, 1.0, 0.0, 0.0, 1.0, 0.0, 0.0, 1.0, 0.0, 0.0, 1.0, 0.0, 0.0, 1.0, 0.0, 0.0, 0.0, -1.0, 0.0, 0.0, -1.0, 0.0, 0.0, -1.0, 0.0, 0.0, -1.0, 8.115e-06, 0.0, -1.0, 8.115e-06, 0.0, -1.0, 8.115e-06, 0.0, -1.0, 0.0, 0.0, -1.0, 0.0, 0.0, -1.0, 0.0, 0.0, -1.0, 0.0, 0.0, -1.0, 0.0, 0.0, -1.0, 0.0, 0.0, -1.0, 0.0, 0.0, -1.0, 0.0, 0.0, -1.0, 0.0, 0.0, -1.0, -8.115e-06, 0.0, -1.0, -8.115e-06, 0.0, -1.0, -8.115e-06, 0.0, -1.0, -9.125e-07, 0.0, -1.0, -9.125e-07, 0.0, -1.0, -9.125e-07, 0.0, -1.0, 0.0, 0.0, -1.0, 0.0, 0.0, -1.0, 0.0, -1.0, 0.0, 0.0, -1.0, 0.0, 0.0, -1.0, 0.0, 0.0, -1.0, 0.0, 0.0, -1.0, 0.0, 0.0, -1.0, 0.0, 0.0, 0.0, 0.0, 1.0, 0.0, 0.0, 1.0, 0.0, 0.0, 1.0, 0.0, 0.0, 1.0, 0.0, 0.0, 1.0, 0.0, 0.0, 1.0, 0.0, -1.0, 0.0, 0.0, -1.0, 0.0, 0.0, -1.0, 0.0, 0.0, -1.0, 0.0, 0.0, -1.0, 0.0, 0.0, -1.0, 0.0, 1.0, 0.0, 0.0, 1.0, 0.0, 0.0, 1.0, 0.0, 0.0, 1.0, 0.0, 0.0, 1.0, 0.0, 0.0, 1.0, 0.0, 0.0, 0.0, 0.0, -1.0, 0.0, 0.0, -1.0, 0.0, 0.0, -1.0, 0.0, 0.0, -1.0, 0.0, 0.0, -1.0, 0.0, 0.0, -1.0, 0.0, 0.0, -1.0, 0.0, 0.0, -1.0, 0.0, 0.0, -1.0, 0.0, 0.0, -1.0, 0.0, 0.0, -1.0, 0.0, 0.0, -1.0, 0.0, 0.0, -1.0, 0.0, 0.0, -1.0, 0.0, 0.0, -1.0, 0.0, 0.0, -1.0, 0.0, 0.0, -1.0, 0.0, 0.0, -1.0, -1.0, 0.0, 0.0, -1.0, 0.0, 0.0, -1.0, 0.0, 0.0, -1.0, 0.0, 0.0, -1.0, 0.0, 0.0, -1.0, 0.0, 0.0, 0.0, 0.0, 1.0, 0.0, 0.0, 1.0, 0.0, 0.0, 1.0, 0.0, 0.0, 1.0, 0.0, 0.0, 1.0, 0.0, 0.0, 1.0, 0.0, 0.0, 1.0, 0.0, 0.0, 1.0, 0.0, 0.0, 1.0, 0.0, 0.0, 1.0, 0.0, 0.0, 1.0, 0.0, 0.0, 1.0, 0.0, 0.0, 1.0, 0.0, 0.0, 1.0, 0.0, 0.0, 1.0, 0.0, 0.0, 1.0, 0.0, 0.0, 1.0, 0.0, 0.0, 1.0, 0.0, 0.0, 1.0, 0.0, 0.0, 1.0, 0.0, 0.0, 1.0, 1.148e-06, 0.0, 1.0, 1.148e-06, 0.0, 1.0, 1.148e-06, 0.0, 1.0, 0.0, 0.0, 1.0, 0.0, 0.0, 1.0, 0.0, 0.0, 1.0, 0.0, 0.0, 1.0, 0.0, 0.0, 1.0, 0.0, 0.0, 1.0, 0.0, 0.0, 1.0, 0.0, 0.0, 1.0, 0.0, 0.0, 1.0, 0.0, 0.0, 1.0, 0.0, 0.0, 1.0, 0.0, 0.0, 1.0, -1.0, 0.0, 0.0, -1.0, 0.0, 0.0, -1.0, 0.0, 0.0, -1.0, 0.0, 0.0, -1.0, 0.0, 0.0, -1.0, 0.0, 0.0, 0.0, 0.0, -1.0, 0.0, 0.0, -1.0, 0.0, 0.0, -1.0, 0.0, 0.0, -1.0, 0.0, 0.0, -1.0, 0.0, 0.0, -1.0, 0.0, 0.0, -1.0, 0.0, 0.0, -1.0, 0.0, 0.0, -1.0, 0.0, 0.0, -1.0, 0.0, 0.0, -1.0, 0.0, 0.0, -1.0, 0.0, 0.0, -1.0, 0.0, 0.0, -1.0, 0.0, 0.0, -1.0, 0.0, 0.0, -1.0, 0.0, 0.0, -1.0, 0.0, 0.0, -1.0, 1.0, 0.0, 0.0, 1.0, 0.0, 0.0, 1.0, 0.0, 0.0, 1.0, 0.0, 0.0, 1.0, 0.0, 0.0, 1.0, 0.0, 0.0, 0.0, 0.0, 1.0, 0.0, 0.0, 1.0, 0.0, 0.0, 1.0, 0.0, 0.0, 1.0, 0.0, 0.0, 1.0, 0.0, 0.0, 1.0, 0.0, 0.0, 1.0, 0.0, 0.0, 1.0, 0.0, 0.0, 1.0, 0.0, 0.0, 1.0, 0.0, 0.0, 1.0, 0.0, 0.0, 1.0, 0.0, 0.0, 1.0, 0.0, 0.0, 1.0, 0.0, 0.0, 1.0, 0.0, 0.0, 1.0, 0.0, 0.0, 1.0, 0.0, 0.0, 1.0, 1.0, 0.0, 0.0, 1.0, 0.0, 0.0, 1.0, 0.0, 0.0, 1.0, 0.0, 0.0, 1.0, 0.0, 0.0, 1.0, 0.0, 0.0, -1.0, 0.0, 0.0, -1.0, 0.0, 0.0, -1.0, 0.0, 0.0, -1.0, 0.0, 0.0, -1.0, 0.0, 0.0, -1.0, 0.0, 0.0, 0.0, -1.0, 0.0, 0.0, -1.0, 0.0, 0.0, -1.0, 0.0, 0.0, -1.0, 0.0, 0.0, -1.0, 0.0, 0.0, -1.0, 0.0, 0.0, 0.0, 1.0, 0.0, 0.0, 1.0, 0.0, 0.0, 1.0, 0.0, 0.0, 1.0, 0.0, 0.0, 1.0, 0.0, 0.0, 1.0, 0.0, 0.0, -1.0, 0.0, 0.0, -1.0, 0.0, 0.0, -1.0, 0.0, 0.0, -1.0, 0.0, 0.0, -1.0, 0.0, 0.0, -1.0, 1.0, 0.0, 0.0, 1.0, 0.0, 0.0, 1.0, 0.0, 0.0, 1.0, 0.0, 0.0, 1.0, 0.0, 0.0, 1.0, 0.0, 0.0, -1.0, 0.0, 0.0, -1.0, 0.0, 0.0, -1.0, 0.0, 0.0, -1.0, 0.0, 0.0, -1.0, 0.0, 0.0, -1.0, 0.0, 0.0, 0.0, -1.0, 0.0, 0.0, -1.0, 0.0, 0.0, -1.0, 0.0, 0.0, -1.0, 0.0, 0.0, -1.0, 0.0, 0.0, -1.0, 0.0, 0.0, -1.0, 0.0, 0.0, -1.0, 0.0, 0.0, -1.0, 0.0, 0.0, -1.0, 0.0, 0.0, -1.0, 0.0, 0.0, -1.0, 0.0, -1.0, 0.0, 0.0, -1.0, 0.0, 0.0, -1.0, 0.0, 0.0, -1.0, -3.111e-08, 0.0, -1.0, -3.111e-08, 0.0, -1.0, -3.111e-08, 0.0, -1.0, 0.0, 0.0, -1.0, 0.0, 0.0, -1.0, 0.0, 0.0, -1.0, 0.0, 0.0, -1.0, 0.0, 0.0, -1.0, 0.0, 0.0, 0.0, -1.0, 0.0, 0.0, -1.0, 0.0, 0.0, -1.0, 0.0, 0.0, -1.0, 0.0, 0.0, -1.0, 0.0, 0.0, -1.0, 0.0, 0.0, 0.0, 0.0, 0.0, 0.0, 0.0, 0.0, 0.0, 0.0, 0.0, 0.0, 0.0, 0.0, 0.0, 0.0, 0.0, 0.0, 0.0, 0.0, -1.0, 0.0, 0.0, -1.0, 0.0, 0.0, -1.0, 0.0, 0.0, -1.0, 0.0, 0.0, -1.0, 0.0, 0.0, -1.0, 0.0, 0.0, -1.0, -3.365e-07, 0.0, -1.0, -3.365e-07, 0.0, -1.0, -3.365e-07, 0.0, -1.0, 0.0, 0.0, -1.0, 0.0, 0.0, -1.0, 0.0, 0.0, -1.0, 0.0, 0.0, -1.0, 0.0, 0.0, -1.0, 0.0, 0.0, -1.0, 0.0, 0.0, -1.0, 0.0, 0.0, -1.0, 0.0, 0.0, 0.0, 1.0, 0.0, 0.0, 1.0, 0.0, 0.0, 1.0, 0.0, 0.0, 1.0, 0.0, 0.0, 1.0, 0.0, 0.0, 1.0, -1.0, 0.0, 0.0, -1.0, 0.0, 0.0, -1.0, 0.0, 0.0, -1.0, 0.0, 0.0, -1.0, 0.0, 0.0, -1.0, 0.0, 0.0, 0.0, 1.0, 0.0, 0.0, 1.0, 0.0, 0.0, 1.0, 0.0, 0.0, 1.0, 0.0, 0.0, 1.0, 0.0, 0.0, 1.0, 0.0, 0.0, 1.0, 0.0, 0.0, 1.0, 0.0, 0.0, 1.0, 0.0, 0.0, -1.0, 0.0, 0.0, -1.0, 0.0, 0.0, -1.0, 0.0, 0.0, -1.0, -3.024e-06, 0.0, -1.0, -3.024e-06, 0.0, -1.0, -3.024e-06, 0.0, -1.0, 0.0, 0.0, -1.0, 0.0, 0.0, -1.0, 0.0, 0.0, -1.0, 0.0, 0.0, -1.0, 0.0, 0.0, -1.0, 0.0, -1.0, 0.0, 0.0, -1.0, 0.0, 0.0, -1.0, 0.0, 0.0, -1.0, 0.0, 0.0, -1.0, 0.0, 0.0, -1.0, 0.0, 0.0, -1.0, 0.0, 0.0, -1.0, 0.0, 0.0, -1.0, 0.0, 0.0, 1.0, 0.0, 0.0, 1.0, 0.0, 0.0, 1.0, 0.0, 0.0, 1.0, 0.0, 0.0, 1.0, 0.0, 0.0, 1.0, 0.0, 0.0, 0.0, 0.0, -1.0, 0.0, 0.0, -1.0, 0.0, 0.0, -1.0, 0.0, 0.0, -1.0, 0.0, 0.0, -1.0, 0.0, 0.0, -1.0, 0.0, 0.0, -1.0, 0.0, 0.0, -1.0, 0.0, 0.0, -1.0, 0.0, 0.0, -1.0, 0.0, 0.0, -1.0, 0.0, 0.0, -1.0, 1.649e-15, 2.199e-15, -1.0, 1.649e-15, 2.199e-15, -1.0, 1.649e-15, 2.199e-15, -1.0, -3.668e-15, -8.247e-14, -1.0, -3.668e-15, -8.247e-14, -1.0, -3.668e-15, -8.247e-14, -1.0, 0.0, 0.0, -1.0, 0.0, 0.0, -1.0, 0.0, 0.0, -1.0, 0.0, 0.0, -1.0, 0.0, 0.0, -1.0, 0.0, 0.0, -1.0, 0.0, 0.0, -1.0, 0.0, 0.0, -1.0, 0.0, 0.0, -1.0, 0.0, 0.0, -1.0, 0.0, 0.0, -1.0, 0.0, 0.0, -1.0, 0.0, 0.0, -1.0, 0.0, 0.0, -1.0, 0.0, 0.0, -1.0, -3.668e-15, 0.0, -1.0, -3.668e-15, 0.0, -1.0, -3.668e-15, 0.0, -1.0, -3.183e-15, 3.183e-15, -1.0, -3.183e-15, 3.183e-15, -1.0, -3.183e-15, 3.183e-15, -1.0, 0.0, 0.0, -1.0, 0.0, 0.0, -1.0, 0.0, 0.0, -1.0, 0.0, 0.0, -1.0, 0.0, 0.0, -1.0, 0.0, 0.0, -1.0, 4.797e-05, 4.371e-08, -1.0, -4.767e-05, 4.371e-08, -1.0, 4.797e-05, 4.371e-08, -1.0, 0.0, -1.0, 0.0, 0.0, -1.0, 0.0, 0.0, -1.0, 0.0, 0.0, -1.0, 0.0, 0.0, -1.0, 0.0, 0.0, -1.0, 0.0, 0.0, -1.0, 0.0, 0.0, -1.0, 0.0, 0.0, -1.0, 0.0, 0.0, -1.0, 0.0, 0.0, -1.0, 0.0, 0.0, -1.0, 0.0, -1.0, 0.0, 0.0, -1.0, 0.0, 0.0, -1.0, 0.0, 0.0, -1.0, 0.0, 0.0, -1.0, 0.0, 0.0, -1.0, 0.0, 0.0, -1.0, 8.564e-07, 0.0, -1.0, 8.564e-07, 0.0, -1.0, 8.564e-07, 0.0, -1.0, 0.0, 0.0, -1.0, 0.0, 0.0, -1.0, 0.0, 0.0, -1.0, 0.0, 0.0, -1.0, 0.0, 0.0, -1.0, 0.0, 0.0, -1.0, 0.0, 0.0, -1.0, 0.0, 0.0, -1.0, 0.0, 0.0, 0.0, -1.0, 0.0, 0.0, -1.0, 0.0, 0.0, -1.0, 0.0, 0.0, -1.0, 0.0, 0.0, -1.0, 0.0, 0.0, -1.0, 0.0, 0.0, -1.0, 0.0, 0.0, -1.0, 0.0, 0.0, -1.0, 0.0, 0.0, -1.0, 0.0, 0.0, -1.0, 0.0, 0.0, -1.0, 0.0, 0.0, 0.0, 0.0, 0.0, 0.0, 0.0, 0.0, 0.0, 0.0, -4.777e-05, -1.0, 2.291e-09, -4.777e-05, -1.0, 2.291e-09, 4.777e-05, -1.0, -2.291e-09, 0.0, -1.0, 0.0, 0.0, -1.0, 0.0, 0.0, -1.0, 0.0, 0.0, -1.0, 0.0, 0.0, -1.0, 0.0, 0.0, -1.0, 0.0, 0.0, -1.0, 0.0, 0.0, -1.0, 0.0, 0.0, -1.0, 0.0, 0.0, -1.0, 0.0, 0.0, -1.0, 0.0, 0.0, -1.0, 0.0, 0.0, -1.0, 0.0, 0.0, -1.0, 0.0, 0.0, -1.0, 0.0, 0.0, -1.0, 0.0, 0.0, -1.0, 0.0, 0.0, -1.0, 0.0, 0.0, -1.0, 0.0, 0.0, -1.0, 0.0, 0.0, -1.0, 0.0, 0.0, -1.0, 0.0, 0.0, -1.0, 0.0, 0.0, -1.0, 0.0, 1.0, 0.0, 0.0, 1.0, 0.0, 0.0, 1.0, 0.0, 0.0, 1.0, 0.0, 0.0, 1.0, 0.0, 0.0, 1.0, 0.0, 0.0, 0.0, 1.0, 0.0, 0.0, 1.0, 0.0, 0.0, 1.0, 0.0, 0.0, 1.0, 0.0, 0.0, 1.0, 0.0, 0.0, 1.0, 0.0, 1.0, 0.0, 0.0, 1.0, 0.0, 0.0, 1.0, 0.0, 0.0, 1.0, 0.0, 0.0, 1.0, 0.0, 0.0, 1.0, 0.0, 0.0, 1.0, 0.0, 0.0, 1.0, 0.0, 0.0, 1.0, 0.0, 0.0, 1.0, 0.0, 0.0, 1.0, 0.0, 0.0, 1.0, 0.0, 0.0, 1.0, 0.0, 0.0, 1.0, 0.0, 0.0, 1.0, 0.0, 0.0, 1.0, 0.0, 0.0, 1.0, 0.0, 0.0, 1.0, 0.0, 0.0, 0.0, 0.0, -1.0, 0.0, 0.0, -1.0, 0.0, 0.0, -1.0, 0.0, 0.0, -1.0, 0.0, 0.0, -1.0, 0.0, 0.0, -1.0, 1.0, 0.0, 0.0, 1.0, 0.0, 0.0, 1.0, 0.0, 0.0, 1.0, 0.0, 0.0, 1.0, 0.0, 0.0, 1.0, 0.0, 0.0, 0.0, -1.0, 0.0, 0.0, -1.0, 0.0, 0.0, -1.0, 0.0, 0.0, -1.0, 8.115e-06, 0.0, -1.0, 8.115e-06, 0.0, -1.0, 8.115e-06, 0.0, -1.0, 0.0, 0.0, -1.0, 0.0, 0.0, -1.0, 0.0, 0.0, -1.0, 0.0, 0.0, -1.0, 0.0, 0.0, -1.0, 0.0, 0.0, -1.0, 0.0, 0.0, -1.0, 0.0, 0.0, -1.0, 0.0, 0.0, -1.0, -8.115e-06, 0.0, -1.0, -8.115e-06, 0.0, -1.0, -8.115e-06, 0.0, -1.0, -9.125e-07, 0.0, -1.0, -9.125e-07, 0.0, -1.0, -9.125e-07, 0.0, -1.0, 0.0, 0.0, -1.0, 0.0, 0.0, -1.0, 0.0, -1.0, 0.0, 0.0, -1.0, 0.0, 0.0, -1.0, 0.0, 0.0, -1.0, 0.0, 0.0, -1.0, 0.0, 0.0, -1.0, 0.0, 0.0, 0.0, 0.0, 1.0, 0.0, 0.0, 1.0, 0.0, 0.0, 1.0, 0.0, 0.0, 1.0, 0.0, 0.0, 1.0, 0.0, 0.0, 1.0, 0.0, -1.0, 0.0, 0.0, -1.0, 0.0, 0.0, -1.0, 0.0, 0.0, -1.0, 0.0, 0.0, -1.0, 0.0, 0.0, -1.0, 0.0, 1.0, 0.0, 0.0, 1.0, 0.0, 0.0, 1.0, 0.0, 0.0, 1.0, 0.0, 0.0, 1.0, 0.0, 0.0, 1.0, 0.0, 0.0, 0.0, 0.0, -1.0, 0.0, 0.0, -1.0, 0.0, 0.0, -1.0, 0.0, 0.0, -1.0, 0.0, 0.0, -1.0, 0.0, 0.0, -1.0, 0.0, 0.0, -1.0, 0.0, 0.0, -1.0, 0.0, 0.0, -1.0, 0.0, 0.0, -1.0, 0.0, 0.0, -1.0, 0.0, 0.0, -1.0, 0.0, 0.0, -1.0, 0.0, 0.0, -1.0, 0.0, 0.0, -1.0, 0.0, 0.0, -1.0, 0.0, 0.0, -1.0, 0.0, 0.0, -1.0, -1.0, 0.0, 0.0, -1.0, 0.0, 0.0, -1.0, 0.0, 0.0, -1.0, 0.0, 0.0, -1.0, 0.0, 0.0, -1.0, 0.0, 0.0, 0.0, 0.0, 1.0, 0.0, 0.0, 1.0, 0.0, 0.0, 1.0, 0.0, 0.0, 1.0, 0.0, 0.0, 1.0, 0.0, 0.0, 1.0, 0.0, 0.0, 1.0, 0.0, 0.0, 1.0, 0.0, 0.0, 1.0, 0.0, 0.0, 1.0, 0.0, 0.0, 1.0, 0.0, 0.0, 1.0, 0.0, 0.0, 1.0, 0.0, 0.0, 1.0, 0.0, 0.0, 1.0, 0.0, 0.0, 1.0, 0.0, 0.0, 1.0, 0.0, 0.0, 1.0, 0.0, 0.0, 1.0, 0.0, 0.0, 1.0, 0.0, 0.0, 1.0, 1.148e-06, 0.0, 1.0, 1.148e-06, 0.0, 1.0, 1.148e-06, 0.0, 1.0, 0.0, 0.0, 1.0, 0.0, 0.0, 1.0, 0.0, 0.0, 1.0, 0.0, 0.0, 1.0, 0.0, 0.0, 1.0, 0.0, 0.0, 1.0, 0.0, 0.0, 1.0, 0.0, 0.0, 1.0, 0.0, 0.0, 1.0, 0.0, 0.0, 1.0, 0.0, 0.0, 1.0, 0.0, 0.0, 1.0, -1.0, 0.0, 0.0, -1.0, 0.0, 0.0, -1.0, 0.0, 0.0, -1.0, 0.0, 0.0, -1.0, 0.0, 0.0, -1.0, 0.0, 0.0, 0.0, 0.0, -1.0, 0.0, 0.0, -1.0, 0.0, 0.0, -1.0, 0.0, 0.0, -1.0, 0.0, 0.0, -1.0, 0.0, 0.0, -1.0, 0.0, 0.0, -1.0, 0.0, 0.0, -1.0, 0.0, 0.0, -1.0, 0.0, 0.0, -1.0, 0.0, 0.0, -1.0, 0.0, 0.0, -1.0, 0.0, 0.0, -1.0, 0.0, 0.0, -1.0, 0.0, 0.0, -1.0, 0.0, 0.0, -1.0, 0.0, 0.0, -1.0, 0.0, 0.0, -1.0, 1.0, 0.0, 0.0, 1.0, 0.0, 0.0, 1.0, 0.0, 0.0, 1.0, 0.0, 0.0, 1.0, 0.0, 0.0, 1.0, 0.0, 0.0, 0.0, 0.0, 1.0, 0.0, 0.0, 1.0, 0.0, 0.0, 1.0, 0.0, 0.0, 1.0, 0.0, 0.0, 1.0, 0.0, 0.0, 1.0, 0.0, 0.0, 1.0, 0.0, 0.0, 1.0, 0.0, 0.0, 1.0, 0.0, 0.0, 1.0, 0.0, 0.0, 1.0, 0.0, 0.0, 1.0, 0.0, 0.0, 1.0, 0.0, 0.0, 1.0, 0.0, 0.0, 1.0, 0.0, 0.0, 1.0, 0.0, 0.0, 1.0, 0.0, 0.0, 1.0, 1.0, 0.0, 0.0, 1.0, 0.0, 0.0, 1.0, 0.0, 0.0, 1.0, 0.0, 0.0, 1.0, 0.0, 0.0, 1.0, 0.0, 0.0, -1.0, 0.0, 0.0, -1.0, 0.0, 0.0, -1.0, 0.0, 0.0, -1.0, 0.0, 0.0, -1.0, 0.0, 0.0, -1.0, 0.0, 0.0, 0.0, -1.0, 0.0, 0.0, -1.0, 0.0, 0.0, -1.0, 0.0, 0.0, -1.0, 0.0, 0.0, -1.0, 0.0, 0.0, -1.0, 0.0, 0.0, 0.0, 1.0, 0.0, 0.0, 1.0, 0.0, 0.0, 1.0, 0.0, 0.0, 1.0, 0.0, 0.0, 1.0, 0.0, 0.0, 1.0, 0.0, 0.0, -1.0, 0.0, 0.0, -1.0, 0.0, 0.0, -1.0, 0.0, 0.0, -1.0, 0.0, 0.0, -1.0, 0.0, 0.0, -1.0, 1.0, 0.0, 0.0, 1.0, 0.0, 0.0, 1.0, 0.0, 0.0, 1.0, 0.0, 0.0, 1.0, 0.0, 0.0, 1.0, 0.0, 0.0, -1.0, 0.0, 0.0, -1.0, 0.0, 0.0, -1.0, 0.0, 0.0, -1.0, 0.0, 0.0, -1.0, 0.0, 0.0, -1.0, 0.0, 0.0, 0.0, -1.0, 0.0, 0.0, -1.0, 0.0, 0.0, -1.0, 0.0, 0.0, -1.0, 0.0, 0.0, -1.0, 0.0, 0.0, -1.0, 0.0, 0.0, -1.0, 0.0, 0.0, -1.0, 0.0, 0.0, -1.0, 0.0, 0.0, -1.0, 0.0, 0.0, -1.0, 0.0, 0.0, -1.0, 0.0, -1.0, 0.0, 0.0, -1.0, 0.0, 0.0, -1.0, 0.0, 0.0, -1.0, -3.111e-08, 0.0, -1.0, -3.111e-08, 0.0, -1.0, -3.111e-08, 0.0, -1.0, 0.0, 0.0, -1.0, 0.0, 0.0, -1.0, 0.0, 0.0, -1.0, 0.0, 0.0, -1.0, 0.0, 0.0, -1.0, 0.0, 0.0, 0.0, -1.0, 0.0, 0.0, -1.0, 0.0, 0.0, -1.0, 0.0, 0.0, -1.0, 0.0, 0.0, -1.0, 0.0, 0.0, -1.0, 0.0, 0.0, 0.0, 0.0, 0.0, 0.0, 0.0, 0.0, 0.0, 0.0, 0.0, 0.0, 0.0, 0.0, 0.0, 0.0, 0.0, 0.0, 0.0, 0.0, -1.0, 0.0, 0.0, -1.0, 0.0, 0.0, -1.0, 0.0, 0.0, -1.0, 0.0, 0.0, -1.0, 0.0, 0.0, -1.0, 0.0, 0.0, -1.0, -3.365e-07, 0.0, -1.0, -3.365e-07, 0.0, -1.0, -3.365e-07, 0.0, -1.0, 0.0, 0.0, -1.0, 0.0, 0.0, -1.0, 0.0, 0.0, -1.0, 0.0, 0.0, -1.0, 0.0, 0.0, -1.0, 0.0, 0.0, -1.0, 0.0, 0.0, -1.0, 0.0, 0.0, -1.0, 0.0, 0.0, 0.0, 1.0, 0.0, 0.0, 1.0, 0.0, 0.0, 1.0, 0.0, 0.0, 1.0, 0.0, 0.0, 1.0, 0.0, 0.0, 1.0, -1.0, 0.0, 0.0, -1.0, 0.0, 0.0, -1.0, 0.0, 0.0, -1.0, 0.0, 0.0, -1.0, 0.0, 0.0, -1.0, 0.0, 0.0, 0.0, 1.0, 0.0, 0.0, 1.0, 0.0, 0.0, 1.0, 0.0, 0.0, 1.0, 0.0, 0.0, 1.0, 0.0, 0.0, 1.0, 0.0, 0.0, 1.0, 0.0, 0.0, 1.0, 0.0, 0.0, 1.0, 0.0, 0.0, -1.0, 0.0, 0.0, -1.0, 0.0, 0.0, -1.0, 0.0, 0.0, -1.0, -3.024e-06, 0.0, -1.0, -3.024e-06, 0.0, -1.0, -3.024e-06, 0.0, -1.0, 0.0, 0.0, -1.0, 0.0, 0.0, -1.0, 0.0, 0.0, -1.0, 0.0, 0.0, -1.0, 0.0, 0.0, -1.0, 0.0, -1.0, 0.0, 0.0, -1.0, 0.0, 0.0, -1.0, 0.0, 0.0, -1.0, 0.0, 0.0, -1.0, 0.0, 0.0, -1.0, 0.0, 0.0, -1.0, 0.0, 0.0, -1.0, 0.0, 0.0, -1.0, 0.0, 0.0, 1.0, 0.0, 0.0, 1.0, 0.0, 0.0, 1.0, 0.0, 0.0, 1.0, 0.0, 0.0, 1.0, 0.0, 0.0, 1.0, 0.0, 0.0, 0.0, 0.0, -1.0, 0.0, 0.0, -1.0, 0.0, 0.0, -1.0, 0.0, 0.0, -1.0, 0.0, 0.0, -1.0, 0.0, 0.0, -1.0, 0.0, 0.0, -1.0, 0.0, 0.0, -1.0, 0.0, 0.0, -1.0, 0.0, 0.0, -1.0, 0.0, 0.0, -1.0, 0.0, 0.0, -1.0, 1.649e-15, 2.199e-15, -1.0, 1.649e-15, 2.199e-15, -1.0, 1.649e-15, 2.199e-15, -1.0, -3.668e-15, -8.247e-14, -1.0, -3.668e-15, -8.247e-14, -1.0, -3.668e-15, -8.247e-14, -1.0, 0.0, 0.0, -1.0, 0.0, 0.0, -1.0, 0.0, 0.0, -1.0, 0.0, 0.0, -1.0, 0.0, 0.0, -1.0, 0.0, 0.0, -1.0, 0.0, 0.0, -1.0, 0.0, 0.0, -1.0, 0.0, 0.0, -1.0, 0.0, 0.0, -1.0, 0.0, 0.0, -1.0, 0.0, 0.0, -1.0, 0.0, 0.0, -1.0, 0.0, 0.0, -1.0, 0.0, 0.0, -1.0, -3.668e-15, 0.0, -1.0, -3.668e-15, 0.0, -1.0, -3.668e-15, 0.0, -1.0, -3.183e-15, 3.183e-15, -1.0, -3.183e-15, 3.183e-15, -1.0, -3.183e-15, 3.183e-15, -1.0, 0.0, 0.0, -1.0, 0.0, 0.0, -1.0, 0.0, 0.0, -1.0, 0.0, 0.0, -1.0, 0.0, 0.0, -1.0, 0.0, 0.0, -1.0, 4.797e-05, 4.371e-08, -1.0, -4.767e-05, 4.371e-08, -1.0, 4.797e-05, 4.371e-08, -1.0, 0.0, 0.0, 1.0, 0.0, 0.0, 1.0, 0.0, 0.0, 1.0, 0.0, 0.0, 1.0, 0.0, 0.0, 1.0, 0.0, 0.0, 1.0, 0.0, 0.0, -1.0, 0.0, 0.0, -1.0, 0.0, 0.0, -1.0, 0.0, 0.0, -1.0, 0.0, 0.0, -1.0, 0.0, 0.0, -1.0, 0.0, 0.0, -1.0, 0.0, 0.0, -1.0, 0.0, 0.0, -1.0, 0.0, 0.0, -1.0, 0.0, 0.0, -1.0, 0.0, 0.0, -1.0, 0.0, 0.0, -1.0, 0.0, 0.0, -1.0, 0.0, 0.0, -1.0, 0.0, 0.0, -1.0, 0.0, 0.0, -1.0, 0.0, 0.0, -1.0, 0.0, 0.0, -1.0, 0.0, 0.0, -1.0, 0.0, 0.0, -1.0, 0.0, 0.0, -1.0, 0.0, 0.0, -1.0, 0.0, 0.0, -1.0, 1.0, 0.0, 0.0, 1.0, 0.0, 0.0, 1.0, 0.0, 0.0, 1.0, 0.0, 0.0, 1.0, 0.0, 0.0, 1.0, 0.0, 0.0, 0.0, -1.0, 0.0, 0.0, -1.0, 0.0, 0.0, -1.0, 0.0, 0.0, -1.0, 0.0, 0.0, -1.0, 0.0, 0.0, -1.0, 0.0, -1.0, 0.0, 0.0, -1.0, 0.0, 0.0, -1.0, 0.0, 0.0, -1.0, 0.0, 0.0, -1.0, 0.0, 0.0, -1.0, 0.0, 0.0, 0.0, 1.0, 0.0, 0.0, 1.0, 0.0, 0.0, 1.0, 0.0, 0.0, 1.0, -1.862e-06, 0.0, 1.0, -1.862e-06, 0.0, 1.0, -1.862e-06, 0.0, 1.0, 0.0, 0.0, 1.0, 0.0, 0.0, 1.0, 0.0, 0.0, 1.0, 0.0, 0.0, 1.0, 0.0, 0.0, 1.0, 0.0, 0.0, 1.0, 3.725e-06, 0.0, 1.0, 3.725e-06, 0.0, 1.0, 3.725e-06, 0.0, 1.0, 0.0, 0.0, 1.0, 0.0, 0.0, 1.0, 0.0, 0.0, 1.0, 2.934e-07, 0.0, 1.0, 2.934e-07, 0.0, 1.0, 2.934e-07, 0.0, 1.0, 0.0, 0.0, 1.0, 0.0, 0.0, 1.0, 0.0, 0.0, 1.0, 0.0, 0.0, 1.0, 0.0, 0.0, 1.0, 0.0, 0.0, 1.0, 0.0, 0.0, 1.0, 0.0, 0.0, 1.0, 0.0, 1.0, 0.0, 0.0, 1.0, 0.0, 0.0, 1.0, 0.0, 0.0, 1.0, 0.0, 0.0, 1.0, 0.0, 0.0, 1.0, 0.0, 0.0, 0.0, 0.0, -1.0, 0.0, 0.0, -1.0, 0.0, 0.0, -1.0, 0.0, 0.0, -1.0, 0.0, 0.0, -1.0, 0.0, 0.0, -1.0, -1.0, 0.0, 0.0, -1.0, 0.0, 0.0, -1.0, 0.0, 0.0, -1.0, 0.0, 0.0, -1.0, 0.0, 0.0, -1.0, 0.0, 0.0, 0.0, 0.0, 1.0, 0.0, 0.0, 1.0, 0.0, 0.0, 1.0, 0.0, 0.0, 1.0, 0.0, 0.0, 1.0, 0.0, 0.0, 1.0, 0.8824, 0.0, -0.4706, 0.8824, 0.0, -0.4706, 0.8824, 0.0, -0.4706, 0.8824, 0.0, -0.4706, 0.8824, 0.0, -0.4706, 0.8824, 0.0, -0.4706, -0.8824, 0.0, -0.4706, -0.8824, 0.0, -0.4706, -0.8824, 0.0, -0.4706, -0.8824, 0.0, -0.4706, -0.8824, 0.0, -0.4706, -0.8824, 0.0, -0.4706, 0.0, 0.9864, -0.1644, 0.0, 0.9864, -0.1644, 0.0, 0.9864, -0.1644, 0.0, 0.9864, -0.1644, 0.0, 0.9864, -0.1644, 0.0, 0.9864, -0.1644, 0.0, -0.9864, -0.1644, 0.0, -0.9864, -0.1644, 0.0, -0.9864, -0.1644, 0.0, -0.9864, -0.1644, 0.0, -0.9864, -0.1644, 0.0, -0.9864, -0.1644, 0.0, 0.0, -1.0, 0.0, 0.0, -1.0, 0.0, 0.0, -1.0, 0.0, 0.0, -1.0, 0.0, 0.0, -1.0, 0.0, 0.0, -1.0])] * 3)])

# ---- objects
ob_light = bpy.data.objects.new('Light', light_light)
ob_camera = bpy.data.objects.new('Camera', cam_camera)
ob_desk = bpy.data.objects.new('desk', me_desk)

# ---- transforms, parenting, visibility, modifiers, constraints
ob_light.location = (4.076, 1.005, 5.904)
ob_light.rotation_euler = (0.6503, 0.05522, 1.866)
ob_light.lock_rotations_4d = False
ob_light.empty_display_type = 'ARROWS'
ob_light.color = (0.0, 0.0, 0.0, 0.0)
ob_light.lineart.crease_threshold = 0.0
ob_camera.location = (7.359, -6.926, 4.958)
ob_camera.rotation_euler = (1.109, 0.0, 0.8149)
ob_camera.lock_rotations_4d = False
ob_camera.empty_display_type = 'ARROWS'
ob_camera.color = (0.0, 0.0, 0.0, 0.0)
ob_camera.display_type = 'WIRE'
ob_camera.lineart.crease_threshold = 0.0
ob_desk.location = (0.0, 0.0, 0.0)
ob_desk.rotation_euler = (1.571, -0.0, 0.0)

# ---- collection membership
col_collection.objects.link(ob_light)
col_collection.objects.link(ob_camera)
col_collection.objects.link(ob_desk)

# ---- scene / render settings (as saved in the file)
scene.camera = ob_camera
scene.frame_start = 1; scene.frame_end = 250; scene.frame_set(1)
scene.render.engine = 'BLENDER_EEVEE_NEXT'
scene.cycles.sampling_pattern = 'TABULATED_SOBOL'
scene.eevee.ray_tracing_options.trace_max_roughness = 0.0
bpy.context.view_layer.update()

